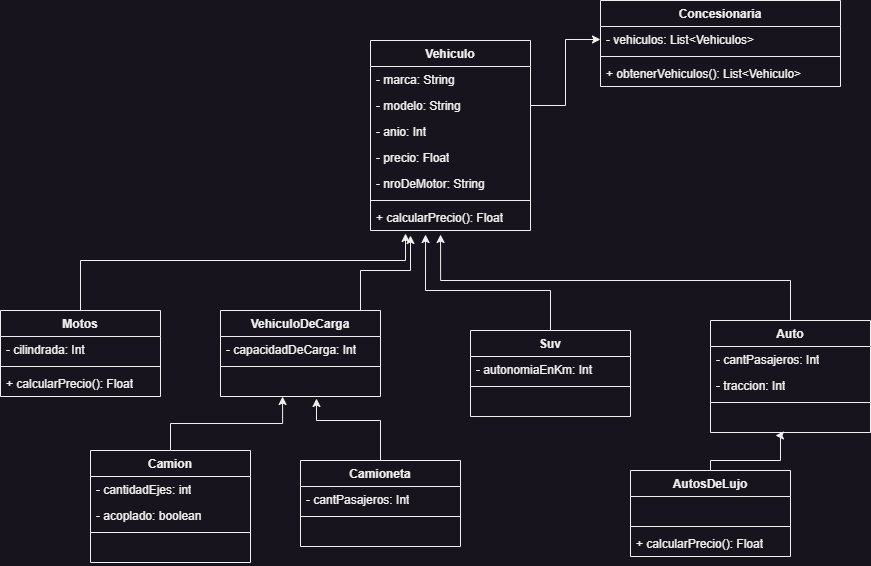

The diagram above was exported from draw.io. Its source (the exported page's mxGraphModel, read from the mxfile embedded in the PNG):
<mxGraphModel dx="1910" dy="1805" grid="1" gridSize="10" guides="1" tooltips="1" connect="1" arrows="1" fold="1" page="1" pageScale="1" pageWidth="827" pageHeight="1169" math="0" shadow="0">
  <root>
    <mxCell id="0" />
    <mxCell id="1" parent="0" />
    <mxCell id="2QO71cQ2NP57mr0JfZJu-7" value="Vehiculo" style="swimlane;fontStyle=1;align=center;verticalAlign=top;childLayout=stackLayout;horizontal=1;startSize=26;horizontalStack=0;resizeParent=1;resizeParentMax=0;resizeLast=0;collapsible=1;marginBottom=0;whiteSpace=wrap;html=1;" vertex="1" parent="1">
      <mxGeometry x="100" y="-50" width="160" height="190" as="geometry" />
    </mxCell>
    <mxCell id="2QO71cQ2NP57mr0JfZJu-8" value="- marca: String" style="text;strokeColor=none;fillColor=none;align=left;verticalAlign=top;spacingLeft=4;spacingRight=4;overflow=hidden;rotatable=0;points=[[0,0.5],[1,0.5]];portConstraint=eastwest;whiteSpace=wrap;html=1;" vertex="1" parent="2QO71cQ2NP57mr0JfZJu-7">
      <mxGeometry y="26" width="160" height="26" as="geometry" />
    </mxCell>
    <mxCell id="2QO71cQ2NP57mr0JfZJu-48" value="- modelo: String" style="text;strokeColor=none;fillColor=none;align=left;verticalAlign=top;spacingLeft=4;spacingRight=4;overflow=hidden;rotatable=0;points=[[0,0.5],[1,0.5]];portConstraint=eastwest;whiteSpace=wrap;html=1;" vertex="1" parent="2QO71cQ2NP57mr0JfZJu-7">
      <mxGeometry y="52" width="160" height="26" as="geometry" />
    </mxCell>
    <mxCell id="2QO71cQ2NP57mr0JfZJu-50" value="- anio: Int" style="text;strokeColor=none;fillColor=none;align=left;verticalAlign=top;spacingLeft=4;spacingRight=4;overflow=hidden;rotatable=0;points=[[0,0.5],[1,0.5]];portConstraint=eastwest;whiteSpace=wrap;html=1;" vertex="1" parent="2QO71cQ2NP57mr0JfZJu-7">
      <mxGeometry y="78" width="160" height="26" as="geometry" />
    </mxCell>
    <mxCell id="2QO71cQ2NP57mr0JfZJu-51" value="- precio: Float" style="text;strokeColor=none;fillColor=none;align=left;verticalAlign=top;spacingLeft=4;spacingRight=4;overflow=hidden;rotatable=0;points=[[0,0.5],[1,0.5]];portConstraint=eastwest;whiteSpace=wrap;html=1;" vertex="1" parent="2QO71cQ2NP57mr0JfZJu-7">
      <mxGeometry y="104" width="160" height="26" as="geometry" />
    </mxCell>
    <mxCell id="2QO71cQ2NP57mr0JfZJu-49" value="- nroDeMotor: String" style="text;strokeColor=none;fillColor=none;align=left;verticalAlign=top;spacingLeft=4;spacingRight=4;overflow=hidden;rotatable=0;points=[[0,0.5],[1,0.5]];portConstraint=eastwest;whiteSpace=wrap;html=1;" vertex="1" parent="2QO71cQ2NP57mr0JfZJu-7">
      <mxGeometry y="130" width="160" height="26" as="geometry" />
    </mxCell>
    <mxCell id="2QO71cQ2NP57mr0JfZJu-9" value="" style="line;strokeWidth=1;fillColor=none;align=left;verticalAlign=middle;spacingTop=-1;spacingLeft=3;spacingRight=3;rotatable=0;labelPosition=right;points=[];portConstraint=eastwest;strokeColor=inherit;" vertex="1" parent="2QO71cQ2NP57mr0JfZJu-7">
      <mxGeometry y="156" width="160" height="8" as="geometry" />
    </mxCell>
    <mxCell id="2QO71cQ2NP57mr0JfZJu-10" value="+ calcularPrecio(): Float" style="text;strokeColor=none;fillColor=none;align=left;verticalAlign=top;spacingLeft=4;spacingRight=4;overflow=hidden;rotatable=0;points=[[0,0.5],[1,0.5]];portConstraint=eastwest;whiteSpace=wrap;html=1;" vertex="1" parent="2QO71cQ2NP57mr0JfZJu-7">
      <mxGeometry y="164" width="160" height="26" as="geometry" />
    </mxCell>
    <mxCell id="2QO71cQ2NP57mr0JfZJu-12" value="Concesionaria" style="swimlane;fontStyle=1;align=center;verticalAlign=top;childLayout=stackLayout;horizontal=1;startSize=26;horizontalStack=0;resizeParent=1;resizeParentMax=0;resizeLast=0;collapsible=1;marginBottom=0;whiteSpace=wrap;html=1;" vertex="1" parent="1">
      <mxGeometry x="330" y="-90" width="240" height="86" as="geometry" />
    </mxCell>
    <mxCell id="2QO71cQ2NP57mr0JfZJu-13" value="- vehiculos: List&amp;lt;Vehiculos&amp;gt;" style="text;strokeColor=none;fillColor=none;align=left;verticalAlign=top;spacingLeft=4;spacingRight=4;overflow=hidden;rotatable=0;points=[[0,0.5],[1,0.5]];portConstraint=eastwest;whiteSpace=wrap;html=1;" vertex="1" parent="2QO71cQ2NP57mr0JfZJu-12">
      <mxGeometry y="26" width="240" height="26" as="geometry" />
    </mxCell>
    <mxCell id="2QO71cQ2NP57mr0JfZJu-14" value="" style="line;strokeWidth=1;fillColor=none;align=left;verticalAlign=middle;spacingTop=-1;spacingLeft=3;spacingRight=3;rotatable=0;labelPosition=right;points=[];portConstraint=eastwest;strokeColor=inherit;" vertex="1" parent="2QO71cQ2NP57mr0JfZJu-12">
      <mxGeometry y="52" width="240" height="8" as="geometry" />
    </mxCell>
    <mxCell id="2QO71cQ2NP57mr0JfZJu-15" value="+ obtenerVehiculos(): List&amp;lt;Vehiculo&amp;gt;" style="text;strokeColor=none;fillColor=none;align=left;verticalAlign=top;spacingLeft=4;spacingRight=4;overflow=hidden;rotatable=0;points=[[0,0.5],[1,0.5]];portConstraint=eastwest;whiteSpace=wrap;html=1;" vertex="1" parent="2QO71cQ2NP57mr0JfZJu-12">
      <mxGeometry y="60" width="240" height="26" as="geometry" />
    </mxCell>
    <mxCell id="2QO71cQ2NP57mr0JfZJu-56" style="edgeStyle=orthogonalEdgeStyle;rounded=0;orthogonalLoop=1;jettySize=auto;html=1;entryX=0.438;entryY=1.154;entryDx=0;entryDy=0;entryPerimeter=0;exitX=0.5;exitY=0;exitDx=0;exitDy=0;" edge="1" parent="1" source="2QO71cQ2NP57mr0JfZJu-16" target="2QO71cQ2NP57mr0JfZJu-10">
      <mxGeometry relative="1" as="geometry">
        <Array as="points">
          <mxPoint x="520" y="190" />
          <mxPoint x="170" y="190" />
        </Array>
      </mxGeometry>
    </mxCell>
    <mxCell id="2QO71cQ2NP57mr0JfZJu-16" value="Auto" style="swimlane;fontStyle=1;align=center;verticalAlign=top;childLayout=stackLayout;horizontal=1;startSize=26;horizontalStack=0;resizeParent=1;resizeParentMax=0;resizeLast=0;collapsible=1;marginBottom=0;whiteSpace=wrap;html=1;" vertex="1" parent="1">
      <mxGeometry x="440" y="230" width="160" height="112" as="geometry" />
    </mxCell>
    <mxCell id="2QO71cQ2NP57mr0JfZJu-17" value="- cantPasajeros: Int" style="text;strokeColor=none;fillColor=none;align=left;verticalAlign=top;spacingLeft=4;spacingRight=4;overflow=hidden;rotatable=0;points=[[0,0.5],[1,0.5]];portConstraint=eastwest;whiteSpace=wrap;html=1;" vertex="1" parent="2QO71cQ2NP57mr0JfZJu-16">
      <mxGeometry y="26" width="160" height="26" as="geometry" />
    </mxCell>
    <mxCell id="2QO71cQ2NP57mr0JfZJu-57" value="- traccion: Int" style="text;strokeColor=none;fillColor=none;align=left;verticalAlign=top;spacingLeft=4;spacingRight=4;overflow=hidden;rotatable=0;points=[[0,0.5],[1,0.5]];portConstraint=eastwest;whiteSpace=wrap;html=1;" vertex="1" parent="2QO71cQ2NP57mr0JfZJu-16">
      <mxGeometry y="52" width="160" height="26" as="geometry" />
    </mxCell>
    <mxCell id="2QO71cQ2NP57mr0JfZJu-18" value="" style="line;strokeWidth=1;fillColor=none;align=left;verticalAlign=middle;spacingTop=-1;spacingLeft=3;spacingRight=3;rotatable=0;labelPosition=right;points=[];portConstraint=eastwest;strokeColor=inherit;" vertex="1" parent="2QO71cQ2NP57mr0JfZJu-16">
      <mxGeometry y="78" width="160" height="8" as="geometry" />
    </mxCell>
    <mxCell id="2QO71cQ2NP57mr0JfZJu-19" value="&amp;nbsp;" style="text;strokeColor=none;fillColor=none;align=left;verticalAlign=top;spacingLeft=4;spacingRight=4;overflow=hidden;rotatable=0;points=[[0,0.5],[1,0.5]];portConstraint=eastwest;whiteSpace=wrap;html=1;" vertex="1" parent="2QO71cQ2NP57mr0JfZJu-16">
      <mxGeometry y="86" width="160" height="26" as="geometry" />
    </mxCell>
    <mxCell id="2QO71cQ2NP57mr0JfZJu-65" style="edgeStyle=orthogonalEdgeStyle;rounded=0;orthogonalLoop=1;jettySize=auto;html=1;entryX=0.25;entryY=1.192;entryDx=0;entryDy=0;entryPerimeter=0;" edge="1" parent="1" source="2QO71cQ2NP57mr0JfZJu-20" target="2QO71cQ2NP57mr0JfZJu-10">
      <mxGeometry relative="1" as="geometry">
        <Array as="points">
          <mxPoint x="90" y="180" />
          <mxPoint x="140" y="180" />
        </Array>
      </mxGeometry>
    </mxCell>
    <mxCell id="2QO71cQ2NP57mr0JfZJu-20" value="VehiculoDeCarga" style="swimlane;fontStyle=1;align=center;verticalAlign=top;childLayout=stackLayout;horizontal=1;startSize=26;horizontalStack=0;resizeParent=1;resizeParentMax=0;resizeLast=0;collapsible=1;marginBottom=0;whiteSpace=wrap;html=1;" vertex="1" parent="1">
      <mxGeometry x="-50" y="220" width="160" height="86" as="geometry" />
    </mxCell>
    <mxCell id="2QO71cQ2NP57mr0JfZJu-21" value="- capacidadDeCarga: Int" style="text;strokeColor=none;fillColor=none;align=left;verticalAlign=top;spacingLeft=4;spacingRight=4;overflow=hidden;rotatable=0;points=[[0,0.5],[1,0.5]];portConstraint=eastwest;whiteSpace=wrap;html=1;" vertex="1" parent="2QO71cQ2NP57mr0JfZJu-20">
      <mxGeometry y="26" width="160" height="26" as="geometry" />
    </mxCell>
    <mxCell id="2QO71cQ2NP57mr0JfZJu-22" value="" style="line;strokeWidth=1;fillColor=none;align=left;verticalAlign=middle;spacingTop=-1;spacingLeft=3;spacingRight=3;rotatable=0;labelPosition=right;points=[];portConstraint=eastwest;strokeColor=inherit;" vertex="1" parent="2QO71cQ2NP57mr0JfZJu-20">
      <mxGeometry y="52" width="160" height="8" as="geometry" />
    </mxCell>
    <mxCell id="2QO71cQ2NP57mr0JfZJu-23" value="&amp;nbsp;" style="text;strokeColor=none;fillColor=none;align=left;verticalAlign=top;spacingLeft=4;spacingRight=4;overflow=hidden;rotatable=0;points=[[0,0.5],[1,0.5]];portConstraint=eastwest;whiteSpace=wrap;html=1;" vertex="1" parent="2QO71cQ2NP57mr0JfZJu-20">
      <mxGeometry y="60" width="160" height="26" as="geometry" />
    </mxCell>
    <mxCell id="2QO71cQ2NP57mr0JfZJu-58" style="edgeStyle=orthogonalEdgeStyle;rounded=0;orthogonalLoop=1;jettySize=auto;html=1;entryX=0.406;entryY=1.115;entryDx=0;entryDy=0;entryPerimeter=0;" edge="1" parent="1" source="2QO71cQ2NP57mr0JfZJu-24" target="2QO71cQ2NP57mr0JfZJu-19">
      <mxGeometry relative="1" as="geometry">
        <Array as="points">
          <mxPoint x="440" y="370" />
          <mxPoint x="510" y="370" />
          <mxPoint x="510" y="345" />
        </Array>
      </mxGeometry>
    </mxCell>
    <mxCell id="2QO71cQ2NP57mr0JfZJu-24" value="AutosDeLujo" style="swimlane;fontStyle=1;align=center;verticalAlign=top;childLayout=stackLayout;horizontal=1;startSize=26;horizontalStack=0;resizeParent=1;resizeParentMax=0;resizeLast=0;collapsible=1;marginBottom=0;whiteSpace=wrap;html=1;" vertex="1" parent="1">
      <mxGeometry x="360" y="380" width="160" height="86" as="geometry" />
    </mxCell>
    <mxCell id="2QO71cQ2NP57mr0JfZJu-25" value="&amp;nbsp;" style="text;strokeColor=none;fillColor=none;align=left;verticalAlign=top;spacingLeft=4;spacingRight=4;overflow=hidden;rotatable=0;points=[[0,0.5],[1,0.5]];portConstraint=eastwest;whiteSpace=wrap;html=1;" vertex="1" parent="2QO71cQ2NP57mr0JfZJu-24">
      <mxGeometry y="26" width="160" height="26" as="geometry" />
    </mxCell>
    <mxCell id="2QO71cQ2NP57mr0JfZJu-26" value="" style="line;strokeWidth=1;fillColor=none;align=left;verticalAlign=middle;spacingTop=-1;spacingLeft=3;spacingRight=3;rotatable=0;labelPosition=right;points=[];portConstraint=eastwest;strokeColor=inherit;" vertex="1" parent="2QO71cQ2NP57mr0JfZJu-24">
      <mxGeometry y="52" width="160" height="8" as="geometry" />
    </mxCell>
    <mxCell id="2QO71cQ2NP57mr0JfZJu-27" value="+ calcularPrecio(): Float" style="text;strokeColor=none;fillColor=none;align=left;verticalAlign=top;spacingLeft=4;spacingRight=4;overflow=hidden;rotatable=0;points=[[0,0.5],[1,0.5]];portConstraint=eastwest;whiteSpace=wrap;html=1;" vertex="1" parent="2QO71cQ2NP57mr0JfZJu-24">
      <mxGeometry y="60" width="160" height="26" as="geometry" />
    </mxCell>
    <mxCell id="2QO71cQ2NP57mr0JfZJu-67" style="edgeStyle=orthogonalEdgeStyle;rounded=0;orthogonalLoop=1;jettySize=auto;html=1;entryX=0.388;entryY=1;entryDx=0;entryDy=0;entryPerimeter=0;" edge="1" parent="1" source="2QO71cQ2NP57mr0JfZJu-28" target="2QO71cQ2NP57mr0JfZJu-23">
      <mxGeometry relative="1" as="geometry" />
    </mxCell>
    <mxCell id="2QO71cQ2NP57mr0JfZJu-28" value="Camion" style="swimlane;fontStyle=1;align=center;verticalAlign=top;childLayout=stackLayout;horizontal=1;startSize=26;horizontalStack=0;resizeParent=1;resizeParentMax=0;resizeLast=0;collapsible=1;marginBottom=0;whiteSpace=wrap;html=1;" vertex="1" parent="1">
      <mxGeometry x="-180" y="360" width="160" height="112" as="geometry" />
    </mxCell>
    <mxCell id="2QO71cQ2NP57mr0JfZJu-69" value="- cantidadEjes: int" style="text;strokeColor=none;fillColor=none;align=left;verticalAlign=top;spacingLeft=4;spacingRight=4;overflow=hidden;rotatable=0;points=[[0,0.5],[1,0.5]];portConstraint=eastwest;whiteSpace=wrap;html=1;" vertex="1" parent="2QO71cQ2NP57mr0JfZJu-28">
      <mxGeometry y="26" width="160" height="26" as="geometry" />
    </mxCell>
    <mxCell id="2QO71cQ2NP57mr0JfZJu-29" value="- acoplado: boolean" style="text;strokeColor=none;fillColor=none;align=left;verticalAlign=top;spacingLeft=4;spacingRight=4;overflow=hidden;rotatable=0;points=[[0,0.5],[1,0.5]];portConstraint=eastwest;whiteSpace=wrap;html=1;" vertex="1" parent="2QO71cQ2NP57mr0JfZJu-28">
      <mxGeometry y="52" width="160" height="26" as="geometry" />
    </mxCell>
    <mxCell id="2QO71cQ2NP57mr0JfZJu-30" value="" style="line;strokeWidth=1;fillColor=none;align=left;verticalAlign=middle;spacingTop=-1;spacingLeft=3;spacingRight=3;rotatable=0;labelPosition=right;points=[];portConstraint=eastwest;strokeColor=inherit;" vertex="1" parent="2QO71cQ2NP57mr0JfZJu-28">
      <mxGeometry y="78" width="160" height="8" as="geometry" />
    </mxCell>
    <mxCell id="2QO71cQ2NP57mr0JfZJu-31" value="&amp;nbsp;" style="text;strokeColor=none;fillColor=none;align=left;verticalAlign=top;spacingLeft=4;spacingRight=4;overflow=hidden;rotatable=0;points=[[0,0.5],[1,0.5]];portConstraint=eastwest;whiteSpace=wrap;html=1;" vertex="1" parent="2QO71cQ2NP57mr0JfZJu-28">
      <mxGeometry y="86" width="160" height="26" as="geometry" />
    </mxCell>
    <mxCell id="2QO71cQ2NP57mr0JfZJu-68" style="edgeStyle=orthogonalEdgeStyle;rounded=0;orthogonalLoop=1;jettySize=auto;html=1;entryX=0.6;entryY=1.077;entryDx=0;entryDy=0;entryPerimeter=0;" edge="1" parent="1" source="2QO71cQ2NP57mr0JfZJu-32" target="2QO71cQ2NP57mr0JfZJu-23">
      <mxGeometry relative="1" as="geometry">
        <Array as="points">
          <mxPoint x="110" y="330" />
          <mxPoint x="46" y="330" />
        </Array>
      </mxGeometry>
    </mxCell>
    <mxCell id="2QO71cQ2NP57mr0JfZJu-32" value="Camioneta" style="swimlane;fontStyle=1;align=center;verticalAlign=top;childLayout=stackLayout;horizontal=1;startSize=26;horizontalStack=0;resizeParent=1;resizeParentMax=0;resizeLast=0;collapsible=1;marginBottom=0;whiteSpace=wrap;html=1;" vertex="1" parent="1">
      <mxGeometry x="30" y="370" width="160" height="86" as="geometry" />
    </mxCell>
    <mxCell id="2QO71cQ2NP57mr0JfZJu-33" value="- cantPasajeros: Int" style="text;strokeColor=none;fillColor=none;align=left;verticalAlign=top;spacingLeft=4;spacingRight=4;overflow=hidden;rotatable=0;points=[[0,0.5],[1,0.5]];portConstraint=eastwest;whiteSpace=wrap;html=1;" vertex="1" parent="2QO71cQ2NP57mr0JfZJu-32">
      <mxGeometry y="26" width="160" height="26" as="geometry" />
    </mxCell>
    <mxCell id="2QO71cQ2NP57mr0JfZJu-34" value="" style="line;strokeWidth=1;fillColor=none;align=left;verticalAlign=middle;spacingTop=-1;spacingLeft=3;spacingRight=3;rotatable=0;labelPosition=right;points=[];portConstraint=eastwest;strokeColor=inherit;" vertex="1" parent="2QO71cQ2NP57mr0JfZJu-32">
      <mxGeometry y="52" width="160" height="8" as="geometry" />
    </mxCell>
    <mxCell id="2QO71cQ2NP57mr0JfZJu-35" value="&amp;nbsp;" style="text;strokeColor=none;fillColor=none;align=left;verticalAlign=top;spacingLeft=4;spacingRight=4;overflow=hidden;rotatable=0;points=[[0,0.5],[1,0.5]];portConstraint=eastwest;whiteSpace=wrap;html=1;" vertex="1" parent="2QO71cQ2NP57mr0JfZJu-32">
      <mxGeometry y="60" width="160" height="26" as="geometry" />
    </mxCell>
    <mxCell id="2QO71cQ2NP57mr0JfZJu-70" style="edgeStyle=orthogonalEdgeStyle;rounded=0;orthogonalLoop=1;jettySize=auto;html=1;entryX=0.344;entryY=1.154;entryDx=0;entryDy=0;entryPerimeter=0;" edge="1" parent="1" source="2QO71cQ2NP57mr0JfZJu-36" target="2QO71cQ2NP57mr0JfZJu-10">
      <mxGeometry relative="1" as="geometry">
        <Array as="points">
          <mxPoint x="280" y="200" />
          <mxPoint x="155" y="200" />
        </Array>
      </mxGeometry>
    </mxCell>
    <mxCell id="2QO71cQ2NP57mr0JfZJu-36" value="Suv" style="swimlane;fontStyle=1;align=center;verticalAlign=top;childLayout=stackLayout;horizontal=1;startSize=26;horizontalStack=0;resizeParent=1;resizeParentMax=0;resizeLast=0;collapsible=1;marginBottom=0;whiteSpace=wrap;html=1;" vertex="1" parent="1">
      <mxGeometry x="200" y="240" width="160" height="86" as="geometry" />
    </mxCell>
    <mxCell id="2QO71cQ2NP57mr0JfZJu-37" value="- autonomiaEnKm: Int&amp;nbsp;" style="text;strokeColor=none;fillColor=none;align=left;verticalAlign=top;spacingLeft=4;spacingRight=4;overflow=hidden;rotatable=0;points=[[0,0.5],[1,0.5]];portConstraint=eastwest;whiteSpace=wrap;html=1;" vertex="1" parent="2QO71cQ2NP57mr0JfZJu-36">
      <mxGeometry y="26" width="160" height="26" as="geometry" />
    </mxCell>
    <mxCell id="2QO71cQ2NP57mr0JfZJu-38" value="" style="line;strokeWidth=1;fillColor=none;align=left;verticalAlign=middle;spacingTop=-1;spacingLeft=3;spacingRight=3;rotatable=0;labelPosition=right;points=[];portConstraint=eastwest;strokeColor=inherit;" vertex="1" parent="2QO71cQ2NP57mr0JfZJu-36">
      <mxGeometry y="52" width="160" height="8" as="geometry" />
    </mxCell>
    <mxCell id="2QO71cQ2NP57mr0JfZJu-39" value="&amp;nbsp;" style="text;strokeColor=none;fillColor=none;align=left;verticalAlign=top;spacingLeft=4;spacingRight=4;overflow=hidden;rotatable=0;points=[[0,0.5],[1,0.5]];portConstraint=eastwest;whiteSpace=wrap;html=1;" vertex="1" parent="2QO71cQ2NP57mr0JfZJu-36">
      <mxGeometry y="60" width="160" height="26" as="geometry" />
    </mxCell>
    <mxCell id="2QO71cQ2NP57mr0JfZJu-71" style="edgeStyle=orthogonalEdgeStyle;rounded=0;orthogonalLoop=1;jettySize=auto;html=1;entryX=0.219;entryY=1.115;entryDx=0;entryDy=0;entryPerimeter=0;" edge="1" parent="1" source="2QO71cQ2NP57mr0JfZJu-40" target="2QO71cQ2NP57mr0JfZJu-10">
      <mxGeometry relative="1" as="geometry">
        <Array as="points">
          <mxPoint x="-190" y="170" />
          <mxPoint x="135" y="170" />
        </Array>
      </mxGeometry>
    </mxCell>
    <mxCell id="2QO71cQ2NP57mr0JfZJu-40" value="Motos" style="swimlane;fontStyle=1;align=center;verticalAlign=top;childLayout=stackLayout;horizontal=1;startSize=26;horizontalStack=0;resizeParent=1;resizeParentMax=0;resizeLast=0;collapsible=1;marginBottom=0;whiteSpace=wrap;html=1;" vertex="1" parent="1">
      <mxGeometry x="-270" y="220" width="160" height="86" as="geometry" />
    </mxCell>
    <mxCell id="2QO71cQ2NP57mr0JfZJu-41" value="- cilindrada: Int" style="text;strokeColor=none;fillColor=none;align=left;verticalAlign=top;spacingLeft=4;spacingRight=4;overflow=hidden;rotatable=0;points=[[0,0.5],[1,0.5]];portConstraint=eastwest;whiteSpace=wrap;html=1;" vertex="1" parent="2QO71cQ2NP57mr0JfZJu-40">
      <mxGeometry y="26" width="160" height="26" as="geometry" />
    </mxCell>
    <mxCell id="2QO71cQ2NP57mr0JfZJu-42" value="" style="line;strokeWidth=1;fillColor=none;align=left;verticalAlign=middle;spacingTop=-1;spacingLeft=3;spacingRight=3;rotatable=0;labelPosition=right;points=[];portConstraint=eastwest;strokeColor=inherit;" vertex="1" parent="2QO71cQ2NP57mr0JfZJu-40">
      <mxGeometry y="52" width="160" height="8" as="geometry" />
    </mxCell>
    <mxCell id="2QO71cQ2NP57mr0JfZJu-43" value="+ calcularPrecio(): Float" style="text;strokeColor=none;fillColor=none;align=left;verticalAlign=top;spacingLeft=4;spacingRight=4;overflow=hidden;rotatable=0;points=[[0,0.5],[1,0.5]];portConstraint=eastwest;whiteSpace=wrap;html=1;" vertex="1" parent="2QO71cQ2NP57mr0JfZJu-40">
      <mxGeometry y="60" width="160" height="26" as="geometry" />
    </mxCell>
    <mxCell id="2QO71cQ2NP57mr0JfZJu-52" style="edgeStyle=orthogonalEdgeStyle;rounded=0;orthogonalLoop=1;jettySize=auto;html=1;" edge="1" parent="1" source="2QO71cQ2NP57mr0JfZJu-48" target="2QO71cQ2NP57mr0JfZJu-13">
      <mxGeometry relative="1" as="geometry" />
    </mxCell>
  </root>
</mxGraphModel>